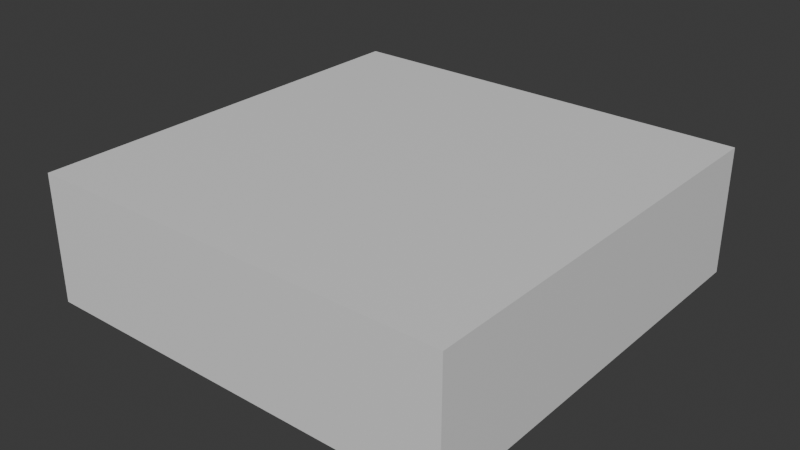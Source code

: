 # Source: SmallPlatform.blend  (saved by Blender 4.2.66; exported with 4.5.12 LTS)
import bpy
from mathutils import Matrix  # noqa: F401  (used for matrix-valued properties, if any)

bpy.ops.wm.read_factory_settings(use_empty=True)
scene = bpy.context.scene
scene.name = 'Scene'

# ---- collections
col_collection = bpy.data.collections.new('Collection'); scene.collection.children.link(col_collection)

# ---- materials (node trees are filled in below, after node groups)
mat_material_001 = bpy.data.materials.new('Material.001')
mat_material_001.roughness = 0.5

# ---- material node trees
mat_material_001.use_nodes = True; mat_material_001.node_tree.nodes.clear()
_N = mat_material_001.node_tree.nodes; _L = mat_material_001.node_tree.links
n0 = _N.new('ShaderNodeBsdfPrincipled'); n0.name = 'Principled BSDF'; n0.location = (0, 300)
n0.inputs[3].default_value = 1.45
n0.inputs[27].default_value = (0.0, 0.0, 0.0, 1.0)
n1 = _N.new('ShaderNodeOutputMaterial'); n1.name = 'Material Output'; n1.location = (280, 300)
_L.new(n0.outputs[0], n1.inputs[0])
n1.is_active_output = True

# ---- world
world_world = bpy.data.worlds.new('World'); scene.world = world_world
world_world.use_nodes = True; world_world.node_tree.nodes.clear()
_N = world_world.node_tree.nodes; _L = world_world.node_tree.links
n0 = _N.new('ShaderNodeOutputWorld'); n0.name = 'World Output'; n0.location = (300, 300)
n1 = _N.new('ShaderNodeBackground'); n1.name = 'Background'; n1.location = (10, 300)
n1.inputs[0].default_value = (0.05088, 0.05088, 0.05088, 1.0)
_L.new(n1.outputs[0], n0.inputs[0])
n0.is_active_output = True
world_world.color = (0.05088, 0.05088, 0.05088)
world_world.sun_shadow_jitter_overblur = 0.0

# ---- meshes
me_cube_001 = bpy.data.meshes.new('Cube.001')
me_cube_001.from_pydata([(1.0, 0.3, -1.0), (1.0, -0.3, -1.0), (1.0, 0.3, 1.0), (1.0, -0.3, 1.0), (-1.0, 0.3, -1.0), (-1.0, -0.3, -1.0), (-1.0, 0.3, 1.0), (-1.0, -0.3, 1.0)], [], [(0, 4, 6, 2), (3, 2, 6, 7), (7, 6, 4, 5), (5, 1, 3, 7), (1, 0, 2, 3), (5, 4, 0, 1)])
_uv = me_cube_001.uv_layers.new(name='UVMap')
_uv.uv.foreach_set('vector', [0.5, 3.775e-08, 0.5, 0.5, 2.186e-08, 0.5, 5.96e-08, 4.5e-15, 0.5, -6.955e-09, 0.65, 4.37e-09, 0.65, 0.5, 0.5, 0.5, 0.65, 0.0, 0.8, 0.0, 0.8, 0.5, 0.65, 0.5, 0.5, 0.5, 0.5, 1.0, 1.391e-08, 1.0, 5.166e-08, 0.5, 0.8, 1.0, 0.65, 1.0, 0.65, 0.5, 0.8, 0.5, 0.5, 0.5, 0.65, 0.5, 0.65, 1.0, 0.5, 1.0])
me_cube_001.materials.append(mat_material_001)
me_cube_001.update()
me_cube_001.normals_split_custom_set([tuple(v) for v in zip(*[iter([0.0, 1.0, 0.0, 0.0, 1.0, 0.0, 0.0, 1.0, 0.0, 0.0, 1.0, 0.0, 0.0, 0.0, 1.0, 0.0, 0.0, 1.0, 0.0, 0.0, 1.0, 0.0, 0.0, 1.0, -1.0, 0.0, 0.0, -1.0, 0.0, 0.0, -1.0, 0.0, 0.0, -1.0, 0.0, 0.0, 0.0, -1.0, 0.0, 0.0, -1.0, 0.0, 0.0, -1.0, 0.0, 0.0, -1.0, 0.0, 1.0, 0.0, 0.0, 1.0, 0.0, 0.0, 1.0, 0.0, 0.0, 1.0, 0.0, 0.0, 0.0, 0.0, -1.0, 0.0, 0.0, -1.0, 0.0, 0.0, -1.0, 0.0, 0.0, -1.0])] * 3)])

# ---- objects
ob_smallplatform = bpy.data.objects.new('SmallPlatform', me_cube_001)

# ---- transforms, parenting, visibility, modifiers, constraints
ob_smallplatform.location = (0.0, 0.0, 0.0)
ob_smallplatform.rotation_euler = (1.571, -0.0, 0.0)

# ---- collection membership
col_collection.objects.link(ob_smallplatform)

# ---- scene / render settings (as saved in the file)
scene.frame_start = 1; scene.frame_end = 250; scene.frame_set(1)
scene.render.engine = 'BLENDER_EEVEE_NEXT'
bpy.context.view_layer.update()

# ---- added for rendering (the .blend has no active camera and no usable light): camera, sun
cam_auto = bpy.data.cameras.new('AutoCamera')
cam_auto.lens = 50.0
cam_auto.sensor_width = 36.0
cam_auto.clip_end = 1000.0
ob_auto_camera = bpy.data.objects.new('AutoCamera', cam_auto)
scene.collection.objects.link(ob_auto_camera)
ob_auto_camera.location = (2.67516, -3.2102, 2.14013)
ob_auto_camera.rotation_euler = (1.09748, -7.21219e-08, 0.694738)
scene.camera = ob_auto_camera
light_auto_sun = bpy.data.lights.new('AutoSun', 'SUN')
light_auto_sun.energy = 3.0
light_auto_sun.angle = 0.0523599
ob_auto_sun = bpy.data.objects.new('AutoSun', light_auto_sun)
scene.collection.objects.link(ob_auto_sun)
ob_auto_sun.rotation_euler = (0.872665, 0.174533, 0.523599)
bpy.context.view_layer.update()
